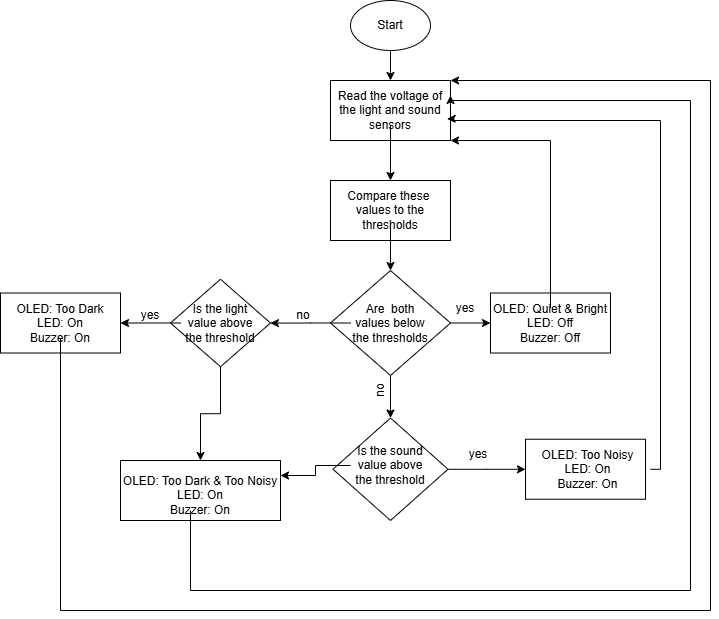

The diagram above was exported from draw.io. Its source (the exported page's mxGraphModel, read from the mxfile embedded in the PNG):
<mxGraphModel dx="1185" dy="500" grid="1" gridSize="10" guides="1" tooltips="1" connect="1" arrows="1" fold="1" page="1" pageScale="1" pageWidth="850" pageHeight="1100" math="0" shadow="0">
  <root>
    <mxCell id="0" />
    <mxCell id="1" parent="0" />
    <mxCell id="kFxHCWZBZIelYYyadSwX-4" value="" style="edgeStyle=orthogonalEdgeStyle;rounded=0;orthogonalLoop=1;jettySize=auto;html=1;" edge="1" parent="1" source="kFxHCWZBZIelYYyadSwX-1" target="kFxHCWZBZIelYYyadSwX-3">
      <mxGeometry relative="1" as="geometry" />
    </mxCell>
    <mxCell id="kFxHCWZBZIelYYyadSwX-1" value="" style="ellipse;whiteSpace=wrap;html=1;" vertex="1" parent="1">
      <mxGeometry x="270" y="100" width="80" height="50" as="geometry" />
    </mxCell>
    <mxCell id="kFxHCWZBZIelYYyadSwX-2" value="Start" style="text;html=1;whiteSpace=wrap;strokeColor=none;fillColor=none;align=center;verticalAlign=middle;rounded=0;" vertex="1" parent="1">
      <mxGeometry x="280" y="110" width="60" height="30" as="geometry" />
    </mxCell>
    <mxCell id="kFxHCWZBZIelYYyadSwX-3" value="" style="whiteSpace=wrap;html=1;" vertex="1" parent="1">
      <mxGeometry x="250" y="180" width="120" height="60" as="geometry" />
    </mxCell>
    <mxCell id="kFxHCWZBZIelYYyadSwX-7" value="" style="edgeStyle=orthogonalEdgeStyle;rounded=0;orthogonalLoop=1;jettySize=auto;html=1;" edge="1" parent="1" source="kFxHCWZBZIelYYyadSwX-5" target="kFxHCWZBZIelYYyadSwX-6">
      <mxGeometry relative="1" as="geometry" />
    </mxCell>
    <mxCell id="kFxHCWZBZIelYYyadSwX-5" value="Read the voltage of the light and sound sensors" style="text;html=1;whiteSpace=wrap;strokeColor=none;fillColor=none;align=center;verticalAlign=middle;rounded=0;" vertex="1" parent="1">
      <mxGeometry x="255" y="195" width="110" height="30" as="geometry" />
    </mxCell>
    <mxCell id="kFxHCWZBZIelYYyadSwX-6" value="" style="whiteSpace=wrap;html=1;" vertex="1" parent="1">
      <mxGeometry x="250" y="280" width="120" height="60" as="geometry" />
    </mxCell>
    <mxCell id="kFxHCWZBZIelYYyadSwX-10" value="" style="edgeStyle=orthogonalEdgeStyle;rounded=0;orthogonalLoop=1;jettySize=auto;html=1;" edge="1" parent="1" source="kFxHCWZBZIelYYyadSwX-8" target="kFxHCWZBZIelYYyadSwX-9">
      <mxGeometry relative="1" as="geometry" />
    </mxCell>
    <mxCell id="kFxHCWZBZIelYYyadSwX-8" value="Compare these&amp;nbsp; values to the thresholds" style="text;html=1;whiteSpace=wrap;strokeColor=none;fillColor=none;align=center;verticalAlign=middle;rounded=0;" vertex="1" parent="1">
      <mxGeometry x="265" y="295" width="90" height="30" as="geometry" />
    </mxCell>
    <mxCell id="kFxHCWZBZIelYYyadSwX-15" value="" style="edgeStyle=orthogonalEdgeStyle;rounded=0;orthogonalLoop=1;jettySize=auto;html=1;" edge="1" parent="1" source="kFxHCWZBZIelYYyadSwX-9" target="kFxHCWZBZIelYYyadSwX-14">
      <mxGeometry relative="1" as="geometry" />
    </mxCell>
    <mxCell id="kFxHCWZBZIelYYyadSwX-19" value="" style="edgeStyle=orthogonalEdgeStyle;rounded=0;orthogonalLoop=1;jettySize=auto;html=1;" edge="1" parent="1" source="kFxHCWZBZIelYYyadSwX-9" target="kFxHCWZBZIelYYyadSwX-18">
      <mxGeometry relative="1" as="geometry" />
    </mxCell>
    <mxCell id="kFxHCWZBZIelYYyadSwX-9" value="" style="rhombus;whiteSpace=wrap;html=1;" vertex="1" parent="1">
      <mxGeometry x="250" y="370" width="120" height="105" as="geometry" />
    </mxCell>
    <mxCell id="kFxHCWZBZIelYYyadSwX-30" value="" style="edgeStyle=orthogonalEdgeStyle;rounded=0;orthogonalLoop=1;jettySize=auto;html=1;" edge="1" parent="1" source="kFxHCWZBZIelYYyadSwX-11" target="kFxHCWZBZIelYYyadSwX-29">
      <mxGeometry relative="1" as="geometry" />
    </mxCell>
    <mxCell id="kFxHCWZBZIelYYyadSwX-11" value="Are&amp;nbsp; both values below the thresholds" style="text;html=1;whiteSpace=wrap;strokeColor=none;fillColor=none;align=center;verticalAlign=middle;rounded=0;" vertex="1" parent="1">
      <mxGeometry x="270" y="407.5" width="80" height="30" as="geometry" />
    </mxCell>
    <mxCell id="kFxHCWZBZIelYYyadSwX-14" value="" style="whiteSpace=wrap;html=1;" vertex="1" parent="1">
      <mxGeometry x="410" y="392.5" width="120" height="60" as="geometry" />
    </mxCell>
    <mxCell id="kFxHCWZBZIelYYyadSwX-16" value="yes" style="text;html=1;whiteSpace=wrap;strokeColor=none;fillColor=none;align=center;verticalAlign=middle;rounded=0;" vertex="1" parent="1">
      <mxGeometry x="355" y="392.5" width="60" height="30" as="geometry" />
    </mxCell>
    <mxCell id="kFxHCWZBZIelYYyadSwX-24" style="edgeStyle=orthogonalEdgeStyle;rounded=0;orthogonalLoop=1;jettySize=auto;html=1;entryX=1;entryY=1;entryDx=0;entryDy=0;" edge="1" parent="1" source="kFxHCWZBZIelYYyadSwX-17" target="kFxHCWZBZIelYYyadSwX-3">
      <mxGeometry relative="1" as="geometry">
        <mxPoint x="470" y="220" as="targetPoint" />
        <Array as="points">
          <mxPoint x="470" y="240" />
        </Array>
      </mxGeometry>
    </mxCell>
    <mxCell id="kFxHCWZBZIelYYyadSwX-17" value="OLED: Quiet &amp;amp; Bright&lt;div&gt;LED: Off&lt;/div&gt;&lt;div&gt;Buzzer: Off&lt;/div&gt;" style="text;html=1;whiteSpace=wrap;strokeColor=none;fillColor=none;align=center;verticalAlign=middle;rounded=0;" vertex="1" parent="1">
      <mxGeometry x="395" y="407.5" width="150" height="30" as="geometry" />
    </mxCell>
    <mxCell id="kFxHCWZBZIelYYyadSwX-26" value="" style="edgeStyle=orthogonalEdgeStyle;rounded=0;orthogonalLoop=1;jettySize=auto;html=1;" edge="1" parent="1" source="kFxHCWZBZIelYYyadSwX-18" target="kFxHCWZBZIelYYyadSwX-25">
      <mxGeometry relative="1" as="geometry" />
    </mxCell>
    <mxCell id="kFxHCWZBZIelYYyadSwX-18" value="" style="rhombus;whiteSpace=wrap;html=1;" vertex="1" parent="1">
      <mxGeometry x="252.5" y="517.5" width="115" height="102.5" as="geometry" />
    </mxCell>
    <mxCell id="kFxHCWZBZIelYYyadSwX-48" style="edgeStyle=orthogonalEdgeStyle;rounded=0;orthogonalLoop=1;jettySize=auto;html=1;entryX=1;entryY=0.25;entryDx=0;entryDy=0;" edge="1" parent="1" source="kFxHCWZBZIelYYyadSwX-20" target="kFxHCWZBZIelYYyadSwX-45">
      <mxGeometry relative="1" as="geometry" />
    </mxCell>
    <mxCell id="kFxHCWZBZIelYYyadSwX-20" value="Is the sound value above the threshold" style="text;html=1;whiteSpace=wrap;strokeColor=none;fillColor=none;align=center;verticalAlign=middle;rounded=0;" vertex="1" parent="1">
      <mxGeometry x="270" y="550" width="80" height="30" as="geometry" />
    </mxCell>
    <mxCell id="kFxHCWZBZIelYYyadSwX-21" value="no" style="text;html=1;whiteSpace=wrap;strokeColor=none;fillColor=none;align=center;verticalAlign=middle;rounded=0;rotation=270;" vertex="1" parent="1">
      <mxGeometry x="270" y="475" width="60" height="30" as="geometry" />
    </mxCell>
    <mxCell id="kFxHCWZBZIelYYyadSwX-25" value="" style="whiteSpace=wrap;html=1;" vertex="1" parent="1">
      <mxGeometry x="445" y="538.75" width="120" height="60" as="geometry" />
    </mxCell>
    <mxCell id="kFxHCWZBZIelYYyadSwX-43" style="edgeStyle=orthogonalEdgeStyle;rounded=0;orthogonalLoop=1;jettySize=auto;html=1;entryX=0.972;entryY=0.639;entryDx=0;entryDy=0;entryPerimeter=0;" edge="1" parent="1" source="kFxHCWZBZIelYYyadSwX-27" target="kFxHCWZBZIelYYyadSwX-3">
      <mxGeometry relative="1" as="geometry">
        <mxPoint x="590" y="190" as="targetPoint" />
        <Array as="points">
          <mxPoint x="580" y="569" />
          <mxPoint x="580" y="220" />
          <mxPoint x="370" y="220" />
          <mxPoint x="370" y="218" />
        </Array>
      </mxGeometry>
    </mxCell>
    <mxCell id="kFxHCWZBZIelYYyadSwX-27" value="OLED: Too Noisy&lt;div&gt;LED: On&lt;/div&gt;&lt;div&gt;Buzzer: On&lt;/div&gt;" style="text;html=1;whiteSpace=wrap;strokeColor=none;fillColor=none;align=center;verticalAlign=middle;rounded=0;" vertex="1" parent="1">
      <mxGeometry x="445" y="553.75" width="125" height="30" as="geometry" />
    </mxCell>
    <mxCell id="kFxHCWZBZIelYYyadSwX-28" value="yes" style="text;html=1;whiteSpace=wrap;strokeColor=none;fillColor=none;align=center;verticalAlign=middle;rounded=0;" vertex="1" parent="1">
      <mxGeometry x="367.5" y="538.75" width="60" height="30" as="geometry" />
    </mxCell>
    <mxCell id="kFxHCWZBZIelYYyadSwX-46" value="" style="edgeStyle=orthogonalEdgeStyle;rounded=0;orthogonalLoop=1;jettySize=auto;html=1;" edge="1" parent="1" source="kFxHCWZBZIelYYyadSwX-29" target="kFxHCWZBZIelYYyadSwX-45">
      <mxGeometry relative="1" as="geometry" />
    </mxCell>
    <mxCell id="kFxHCWZBZIelYYyadSwX-29" value="" style="rhombus;whiteSpace=wrap;html=1;" vertex="1" parent="1">
      <mxGeometry x="90" y="378.75" width="100" height="87.5" as="geometry" />
    </mxCell>
    <mxCell id="kFxHCWZBZIelYYyadSwX-38" value="" style="edgeStyle=orthogonalEdgeStyle;rounded=0;orthogonalLoop=1;jettySize=auto;html=1;" edge="1" parent="1" source="kFxHCWZBZIelYYyadSwX-31" target="kFxHCWZBZIelYYyadSwX-37">
      <mxGeometry relative="1" as="geometry" />
    </mxCell>
    <mxCell id="kFxHCWZBZIelYYyadSwX-31" value="Is the light value above the threshold" style="text;html=1;whiteSpace=wrap;strokeColor=none;fillColor=none;align=center;verticalAlign=middle;rounded=0;" vertex="1" parent="1">
      <mxGeometry x="100" y="407.5" width="80" height="30" as="geometry" />
    </mxCell>
    <mxCell id="kFxHCWZBZIelYYyadSwX-32" value="no" style="text;html=1;whiteSpace=wrap;strokeColor=none;fillColor=none;align=center;verticalAlign=middle;rounded=0;" vertex="1" parent="1">
      <mxGeometry x="192.5" y="400" width="60" height="30" as="geometry" />
    </mxCell>
    <mxCell id="kFxHCWZBZIelYYyadSwX-37" value="" style="whiteSpace=wrap;html=1;" vertex="1" parent="1">
      <mxGeometry x="-80" y="392.5" width="120" height="60" as="geometry" />
    </mxCell>
    <mxCell id="kFxHCWZBZIelYYyadSwX-42" style="edgeStyle=orthogonalEdgeStyle;rounded=0;orthogonalLoop=1;jettySize=auto;html=1;entryX=1;entryY=0;entryDx=0;entryDy=0;" edge="1" parent="1" source="kFxHCWZBZIelYYyadSwX-39" target="kFxHCWZBZIelYYyadSwX-3">
      <mxGeometry relative="1" as="geometry">
        <mxPoint x="640" y="180" as="targetPoint" />
        <Array as="points">
          <mxPoint x="-20" y="710" />
          <mxPoint x="630" y="710" />
          <mxPoint x="630" y="180" />
        </Array>
      </mxGeometry>
    </mxCell>
    <mxCell id="kFxHCWZBZIelYYyadSwX-39" value="OLED: Too Dark&lt;div&gt;LED: On&lt;/div&gt;&lt;div&gt;Buzzer: On&lt;/div&gt;" style="text;html=1;whiteSpace=wrap;strokeColor=none;fillColor=none;align=center;verticalAlign=middle;rounded=0;" vertex="1" parent="1">
      <mxGeometry x="-65" y="407.5" width="90" height="30" as="geometry" />
    </mxCell>
    <mxCell id="kFxHCWZBZIelYYyadSwX-40" value="yes" style="text;html=1;whiteSpace=wrap;strokeColor=none;fillColor=none;align=center;verticalAlign=middle;rounded=0;" vertex="1" parent="1">
      <mxGeometry x="40" y="400" width="60" height="30" as="geometry" />
    </mxCell>
    <mxCell id="kFxHCWZBZIelYYyadSwX-45" value="" style="whiteSpace=wrap;html=1;" vertex="1" parent="1">
      <mxGeometry x="40" y="560" width="160" height="60" as="geometry" />
    </mxCell>
    <mxCell id="kFxHCWZBZIelYYyadSwX-50" style="edgeStyle=orthogonalEdgeStyle;rounded=0;orthogonalLoop=1;jettySize=auto;html=1;entryX=1;entryY=0.25;entryDx=0;entryDy=0;" edge="1" parent="1" source="kFxHCWZBZIelYYyadSwX-47" target="kFxHCWZBZIelYYyadSwX-3">
      <mxGeometry relative="1" as="geometry">
        <mxPoint x="600" y="200" as="targetPoint" />
        <Array as="points">
          <mxPoint x="110" y="690" />
          <mxPoint x="610" y="690" />
          <mxPoint x="610" y="200" />
          <mxPoint x="370" y="200" />
        </Array>
      </mxGeometry>
    </mxCell>
    <mxCell id="kFxHCWZBZIelYYyadSwX-47" value="OLED: Too Dark &amp;amp; Too Noisy&lt;div&gt;LED: On&lt;/div&gt;&lt;div&gt;Buzzer: On&lt;/div&gt;" style="text;html=1;whiteSpace=wrap;strokeColor=none;fillColor=none;align=center;verticalAlign=middle;rounded=0;" vertex="1" parent="1">
      <mxGeometry x="35" y="580" width="170" height="30" as="geometry" />
    </mxCell>
  </root>
</mxGraphModel>